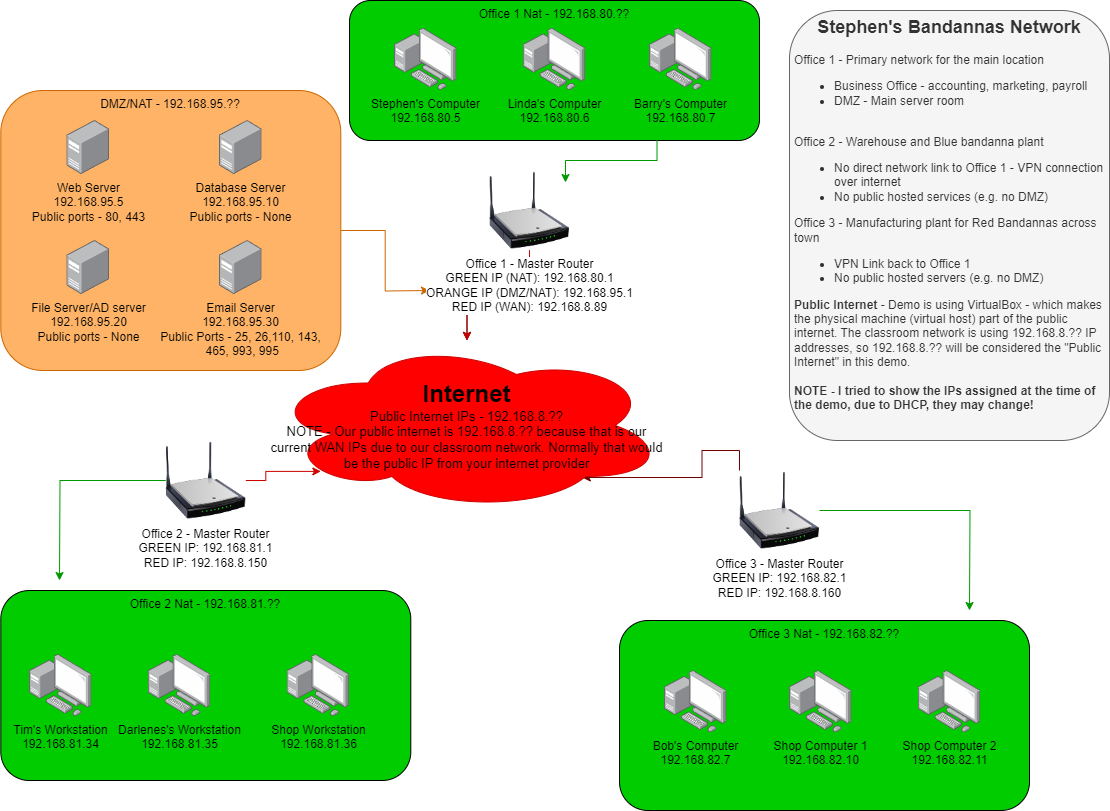

The diagram above was exported from draw.io. Its source (the exported page's mxGraphModel, read from the mxfile embedded in the PNG):
<mxGraphModel dx="1434" dy="738" grid="1" gridSize="10" guides="1" tooltips="1" connect="1" arrows="1" fold="1" page="1" pageScale="1" pageWidth="850" pageHeight="1100" math="0" shadow="0">
  <root>
    <mxCell id="0" />
    <mxCell id="1" parent="0" />
    <mxCell id="vQ3Rub2RQgKxTcBu8kzv-29" value="Office 3 Nat - 192.168.82.??" style="rounded=1;whiteSpace=wrap;html=1;verticalAlign=top;fillColor=#00CC00;" vertex="1" parent="1">
      <mxGeometry x="649.9999999999999" y="630" width="410" height="190" as="geometry" />
    </mxCell>
    <mxCell id="vQ3Rub2RQgKxTcBu8kzv-22" value="Office 2 Nat - 192.168.81.??" style="rounded=1;whiteSpace=wrap;html=1;verticalAlign=top;fillColor=#00CC00;" vertex="1" parent="1">
      <mxGeometry x="31.3" y="600" width="410" height="190" as="geometry" />
    </mxCell>
    <mxCell id="vQ3Rub2RQgKxTcBu8kzv-11" style="edgeStyle=orthogonalEdgeStyle;rounded=0;orthogonalLoop=1;jettySize=auto;html=1;fontColor=#CC6600;strokeColor=#CC6600;" edge="1" parent="1" source="vQ3Rub2RQgKxTcBu8kzv-5">
      <mxGeometry relative="1" as="geometry">
        <mxPoint x="460" y="300" as="targetPoint" />
      </mxGeometry>
    </mxCell>
    <mxCell id="vQ3Rub2RQgKxTcBu8kzv-5" value="DMZ/NAT - 192.168.95.??" style="rounded=1;whiteSpace=wrap;html=1;horizontal=1;verticalAlign=top;strokeColor=#CC6600;fillColor=#FFB366;" vertex="1" parent="1">
      <mxGeometry x="31.3" y="100" width="340" height="280" as="geometry" />
    </mxCell>
    <mxCell id="crmYViip1QcHzVot3IbS-1" value="Tim's Workstation&lt;div&gt;192.168.81.34&lt;/div&gt;" style="image;points=[];aspect=fixed;html=1;align=center;shadow=0;dashed=0;image=img/lib/allied_telesis/computer_and_terminals/Personal_Computer_with_Server.svg;labelBackgroundColor=none;" parent="1" vertex="1">
      <mxGeometry x="60" y="663.8" width="62.400000000000006" height="62.400000000000006" as="geometry" />
    </mxCell>
    <mxCell id="vQ3Rub2RQgKxTcBu8kzv-28" style="edgeStyle=orthogonalEdgeStyle;rounded=0;orthogonalLoop=1;jettySize=auto;html=1;exitX=0;exitY=0.5;exitDx=0;exitDy=0;strokeColor=#009900;" edge="1" parent="1" source="crmYViip1QcHzVot3IbS-4">
      <mxGeometry relative="1" as="geometry">
        <mxPoint x="90" y="590" as="targetPoint" />
      </mxGeometry>
    </mxCell>
    <mxCell id="crmYViip1QcHzVot3IbS-4" value="Office 2 - Master Router&lt;div&gt;GREEN IP: 192.168.81.1&lt;/div&gt;&lt;div&gt;RED IP: 192.168.8.150&lt;/div&gt;" style="image;html=1;image=img/lib/clip_art/networking/Wireless_Router_N_128x128.png" parent="1" vertex="1">
      <mxGeometry x="196.3" y="450" width="80" height="80" as="geometry" />
    </mxCell>
    <mxCell id="crmYViip1QcHzVot3IbS-7" value="&lt;span style=&quot;font-size: 18px;&quot;&gt;&lt;b&gt;Stephen's Bandannas Network&lt;/b&gt;&lt;/span&gt;&lt;br&gt;&lt;div&gt;&lt;br&gt;&lt;/div&gt;&lt;div style=&quot;text-align: left;&quot;&gt;Office 1 - Primary network for the main location&lt;/div&gt;&lt;div style=&quot;text-align: left;&quot;&gt;&lt;ul&gt;&lt;li&gt;Business Office - accounting, marketing, payroll&lt;/li&gt;&lt;li&gt;DMZ - Main server room&lt;/li&gt;&lt;/ul&gt;&lt;/div&gt;&lt;div style=&quot;text-align: left;&quot;&gt;&lt;br&gt;&lt;/div&gt;&lt;div style=&quot;text-align: left;&quot;&gt;Office 2 - Warehouse and Blue bandanna plant&lt;/div&gt;&lt;div style=&quot;text-align: left;&quot;&gt;&lt;ul&gt;&lt;li&gt;No direct network link to Office 1 - VPN connection over internet&lt;/li&gt;&lt;li&gt;No public hosted services (e.g. no DMZ)&lt;/li&gt;&lt;/ul&gt;&lt;div&gt;Office 3 - Manufacturing plant for Red Bandannas across town&lt;/div&gt;&lt;div&gt;&lt;ul&gt;&lt;li&gt;VPN Link back to Office 1&lt;/li&gt;&lt;li&gt;No public hosted servers (e.g. no DMZ)&lt;/li&gt;&lt;/ul&gt;&lt;div&gt;&lt;b&gt;Public Internet&lt;/b&gt; - Demo is using VirtualBox - which makes the physical machine (virtual host) part of the public internet. The classroom network is using 192.168.8.?? IP addresses, so 192.168.8.?? will be considered the &quot;Public Internet&quot; in this demo.&lt;/div&gt;&lt;/div&gt;&lt;div&gt;&lt;br&gt;&lt;/div&gt;&lt;div&gt;&lt;b&gt;NOTE - I tried to show the IPs assigned at the time of the demo, due to DHCP, they may change!&lt;/b&gt;&lt;/div&gt;&lt;/div&gt;" style="rounded=1;whiteSpace=wrap;html=1;spacingLeft=4;spacingRight=4;horizontal=1;verticalAlign=top;labelBackgroundColor=none;fillColor=#f5f5f5;fontColor=#333333;strokeColor=#666666;" parent="1" vertex="1">
      <mxGeometry x="820" y="20" width="320" height="430" as="geometry" />
    </mxCell>
    <mxCell id="crmYViip1QcHzVot3IbS-8" value="File Server/AD server&lt;div&gt;192.168.95.20&lt;/div&gt;&lt;div&gt;Public ports - None&lt;/div&gt;" style="image;points=[];aspect=fixed;html=1;align=center;shadow=0;dashed=0;image=img/lib/allied_telesis/computer_and_terminals/Server_Desktop.svg;labelBackgroundColor=none;" parent="1" vertex="1">
      <mxGeometry x="97.39999999999999" y="250" width="42.599999999999994" height="54" as="geometry" />
    </mxCell>
    <mxCell id="crmYViip1QcHzVot3IbS-9" value="Web Server&lt;div&gt;192.168.95.5&lt;/div&gt;&lt;div&gt;Public ports - 80, 443&lt;/div&gt;" style="image;points=[];aspect=fixed;html=1;align=center;shadow=0;dashed=0;image=img/lib/allied_telesis/computer_and_terminals/Server_Desktop.svg;labelBackgroundColor=none;" parent="1" vertex="1">
      <mxGeometry x="97.39999999999989" y="130" width="42.599999999999994" height="54" as="geometry" />
    </mxCell>
    <mxCell id="vQ3Rub2RQgKxTcBu8kzv-3" value="" style="edgeStyle=orthogonalEdgeStyle;rounded=0;orthogonalLoop=1;jettySize=auto;html=1;" edge="1" parent="1" source="crmYViip1QcHzVot3IbS-10" target="crmYViip1QcHzVot3IbS-5">
      <mxGeometry relative="1" as="geometry" />
    </mxCell>
    <mxCell id="vQ3Rub2RQgKxTcBu8kzv-4" value="" style="edgeStyle=orthogonalEdgeStyle;rounded=0;orthogonalLoop=1;jettySize=auto;html=1;strokeColor=#CC0000;" edge="1" parent="1" source="crmYViip1QcHzVot3IbS-10" target="crmYViip1QcHzVot3IbS-5">
      <mxGeometry relative="1" as="geometry" />
    </mxCell>
    <mxCell id="crmYViip1QcHzVot3IbS-10" value="Office 1 - Master Router&lt;div&gt;GREEN IP (NAT): 192.168.80.1&lt;/div&gt;&lt;div&gt;ORANGE IP (DMZ/NAT): 192.168.95.1&lt;/div&gt;&lt;div&gt;RED IP (WAN): 192.168.8.89&lt;br&gt;&lt;/div&gt;" style="image;html=1;image=img/lib/clip_art/networking/Wireless_Router_N_128x128.png" parent="1" vertex="1">
      <mxGeometry x="520" y="180" width="80" height="80" as="geometry" />
    </mxCell>
    <mxCell id="vQ3Rub2RQgKxTcBu8kzv-32" style="edgeStyle=orthogonalEdgeStyle;rounded=0;orthogonalLoop=1;jettySize=auto;html=1;fontColor=#009900;strokeColor=#009900;" edge="1" parent="1" source="crmYViip1QcHzVot3IbS-20">
      <mxGeometry relative="1" as="geometry">
        <mxPoint x="1000" y="620" as="targetPoint" />
      </mxGeometry>
    </mxCell>
    <mxCell id="crmYViip1QcHzVot3IbS-20" value="Office 3 - Master Router&lt;div&gt;GREEN IP: 192.168.82.1&lt;/div&gt;&lt;div&gt;RED IP: 192.168.8.160&lt;/div&gt;" style="image;html=1;image=img/lib/clip_art/networking/Wireless_Router_N_128x128.png" parent="1" vertex="1">
      <mxGeometry x="770" y="480" width="80" height="80" as="geometry" />
    </mxCell>
    <mxCell id="crmYViip1QcHzVot3IbS-22" style="edgeStyle=orthogonalEdgeStyle;rounded=0;orthogonalLoop=1;jettySize=auto;html=1;exitX=0;exitY=0;exitDx=0;exitDy=0;entryX=0.792;entryY=0.806;entryDx=0;entryDy=0;entryPerimeter=0;fillColor=#a20025;strokeColor=#6F0000;" parent="1" source="crmYViip1QcHzVot3IbS-20" target="crmYViip1QcHzVot3IbS-5" edge="1">
      <mxGeometry relative="1" as="geometry" />
    </mxCell>
    <mxCell id="crmYViip1QcHzVot3IbS-24" value="Bob's Computer&lt;div&gt;192.168.82.7&lt;/div&gt;" style="image;points=[];aspect=fixed;html=1;align=center;shadow=0;dashed=0;image=img/lib/allied_telesis/computer_and_terminals/Personal_Computer_with_Server.svg;labelBackgroundColor=none;" parent="1" vertex="1">
      <mxGeometry x="695" y="680" width="62.400000000000006" height="62.400000000000006" as="geometry" />
    </mxCell>
    <mxCell id="crmYViip1QcHzVot3IbS-5" value="&lt;b&gt;&lt;font style=&quot;font-size: 24px;&quot;&gt;Internet&lt;/font&gt;&lt;/b&gt;&lt;div&gt;&lt;font style=&quot;font-size: 13px;&quot;&gt;Public Internet IPs - 192.168.8.??&lt;/font&gt;&lt;/div&gt;&lt;div&gt;&lt;font style=&quot;font-size: 13px;&quot;&gt;NOTE - Our public internet is 192.168.8.?? because that is our current WAN IPs due to our classroom network. Normally that would be the public IP from your internet provider&lt;/font&gt;&lt;/div&gt;" style="ellipse;shape=cloud;whiteSpace=wrap;html=1;align=center;strokeColor=#CC0000;fillColor=#FF0000;" parent="1" vertex="1">
      <mxGeometry x="300" y="350" width="395" height="170" as="geometry" />
    </mxCell>
    <mxCell id="vQ3Rub2RQgKxTcBu8kzv-7" value="&lt;div&gt;Database Server&lt;/div&gt;&lt;div&gt;192.168.95.10&lt;/div&gt;&lt;div&gt;Public ports - None&lt;br&gt;&lt;/div&gt;" style="image;points=[];aspect=fixed;html=1;align=center;shadow=0;dashed=0;image=img/lib/allied_telesis/computer_and_terminals/Server_Desktop.svg;labelBackgroundColor=none;" vertex="1" parent="1">
      <mxGeometry x="249.99999999999991" y="130" width="42.599999999999994" height="54" as="geometry" />
    </mxCell>
    <mxCell id="vQ3Rub2RQgKxTcBu8kzv-9" value="&lt;div&gt;Email Server&lt;/div&gt;&lt;div&gt;192.168.95.30&lt;/div&gt;&lt;div&gt;Public Ports - 25, 26,110, 143,&lt;/div&gt;&lt;div&gt;&amp;nbsp;465, 993, 995&lt;/div&gt;" style="image;points=[];aspect=fixed;html=1;align=center;shadow=0;dashed=0;image=img/lib/allied_telesis/computer_and_terminals/Server_Desktop.svg;labelBackgroundColor=none;" vertex="1" parent="1">
      <mxGeometry x="249.99999999999991" y="250" width="42.599999999999994" height="54" as="geometry" />
    </mxCell>
    <mxCell id="vQ3Rub2RQgKxTcBu8kzv-13" value="Office 1 Nat - 192.168.80.??" style="rounded=1;whiteSpace=wrap;html=1;verticalAlign=top;fillColor=#00CC00;" vertex="1" parent="1">
      <mxGeometry x="380" y="10" width="410" height="140" as="geometry" />
    </mxCell>
    <mxCell id="vQ3Rub2RQgKxTcBu8kzv-14" value="Stephen's Computer&lt;div&gt;192.168.80.5&lt;/div&gt;" style="image;points=[];aspect=fixed;html=1;align=center;shadow=0;dashed=0;image=img/lib/allied_telesis/computer_and_terminals/Personal_Computer_with_Server.svg;labelBackgroundColor=none;" vertex="1" parent="1">
      <mxGeometry x="425" y="37.6" width="62.400000000000006" height="62.400000000000006" as="geometry" />
    </mxCell>
    <mxCell id="vQ3Rub2RQgKxTcBu8kzv-15" value="Linda's Computer&lt;div&gt;192.168.80.6&lt;/div&gt;" style="image;points=[];aspect=fixed;html=1;align=center;shadow=0;dashed=0;image=img/lib/allied_telesis/computer_and_terminals/Personal_Computer_with_Server.svg;labelBackgroundColor=none;" vertex="1" parent="1">
      <mxGeometry x="553.8" y="37.6" width="62.400000000000006" height="62.400000000000006" as="geometry" />
    </mxCell>
    <mxCell id="vQ3Rub2RQgKxTcBu8kzv-18" value="Barry's Computer&lt;div&gt;192.168.80.7&lt;/div&gt;" style="image;points=[];aspect=fixed;html=1;align=center;shadow=0;dashed=0;image=img/lib/allied_telesis/computer_and_terminals/Personal_Computer_with_Server.svg;labelBackgroundColor=none;" vertex="1" parent="1">
      <mxGeometry x="680" y="37.6" width="62.400000000000006" height="62.400000000000006" as="geometry" />
    </mxCell>
    <mxCell id="vQ3Rub2RQgKxTcBu8kzv-21" style="edgeStyle=orthogonalEdgeStyle;rounded=0;orthogonalLoop=1;jettySize=auto;html=1;exitX=0.75;exitY=1;exitDx=0;exitDy=0;entryX=0.95;entryY=0.15;entryDx=0;entryDy=0;entryPerimeter=0;strokeColor=#009900;" edge="1" parent="1" source="vQ3Rub2RQgKxTcBu8kzv-13" target="crmYViip1QcHzVot3IbS-10">
      <mxGeometry relative="1" as="geometry" />
    </mxCell>
    <mxCell id="vQ3Rub2RQgKxTcBu8kzv-23" value="Darlenes's Workstation&lt;div&gt;192.168.81.35&lt;/div&gt;" style="image;points=[];aspect=fixed;html=1;align=center;shadow=0;dashed=0;image=img/lib/allied_telesis/computer_and_terminals/Personal_Computer_with_Server.svg;labelBackgroundColor=none;" vertex="1" parent="1">
      <mxGeometry x="178.8" y="663.8" width="62.400000000000006" height="62.400000000000006" as="geometry" />
    </mxCell>
    <mxCell id="vQ3Rub2RQgKxTcBu8kzv-26" value="Shop Workstation&lt;div&gt;192.168.81.36&lt;/div&gt;" style="image;points=[];aspect=fixed;html=1;align=center;shadow=0;dashed=0;image=img/lib/allied_telesis/computer_and_terminals/Personal_Computer_with_Server.svg;labelBackgroundColor=none;" vertex="1" parent="1">
      <mxGeometry x="317.6" y="663.8" width="62.400000000000006" height="62.400000000000006" as="geometry" />
    </mxCell>
    <mxCell id="vQ3Rub2RQgKxTcBu8kzv-27" style="edgeStyle=orthogonalEdgeStyle;rounded=0;orthogonalLoop=1;jettySize=auto;html=1;entryX=0.13;entryY=0.77;entryDx=0;entryDy=0;entryPerimeter=0;strokeColor=#CC0000;" edge="1" parent="1" source="crmYViip1QcHzVot3IbS-4" target="crmYViip1QcHzVot3IbS-5">
      <mxGeometry relative="1" as="geometry" />
    </mxCell>
    <mxCell id="vQ3Rub2RQgKxTcBu8kzv-30" value="Shop Computer 1&lt;div&gt;192.168.82.10&lt;/div&gt;" style="image;points=[];aspect=fixed;html=1;align=center;shadow=0;dashed=0;image=img/lib/allied_telesis/computer_and_terminals/Personal_Computer_with_Server.svg;labelBackgroundColor=none;" vertex="1" parent="1">
      <mxGeometry x="820" y="680" width="62.400000000000006" height="62.400000000000006" as="geometry" />
    </mxCell>
    <mxCell id="vQ3Rub2RQgKxTcBu8kzv-31" value="Shop Computer 2&lt;div&gt;192.168.82.11&lt;/div&gt;" style="image;points=[];aspect=fixed;html=1;align=center;shadow=0;dashed=0;image=img/lib/allied_telesis/computer_and_terminals/Personal_Computer_with_Server.svg;labelBackgroundColor=none;" vertex="1" parent="1">
      <mxGeometry x="948.8" y="680" width="62.400000000000006" height="62.400000000000006" as="geometry" />
    </mxCell>
  </root>
</mxGraphModel>